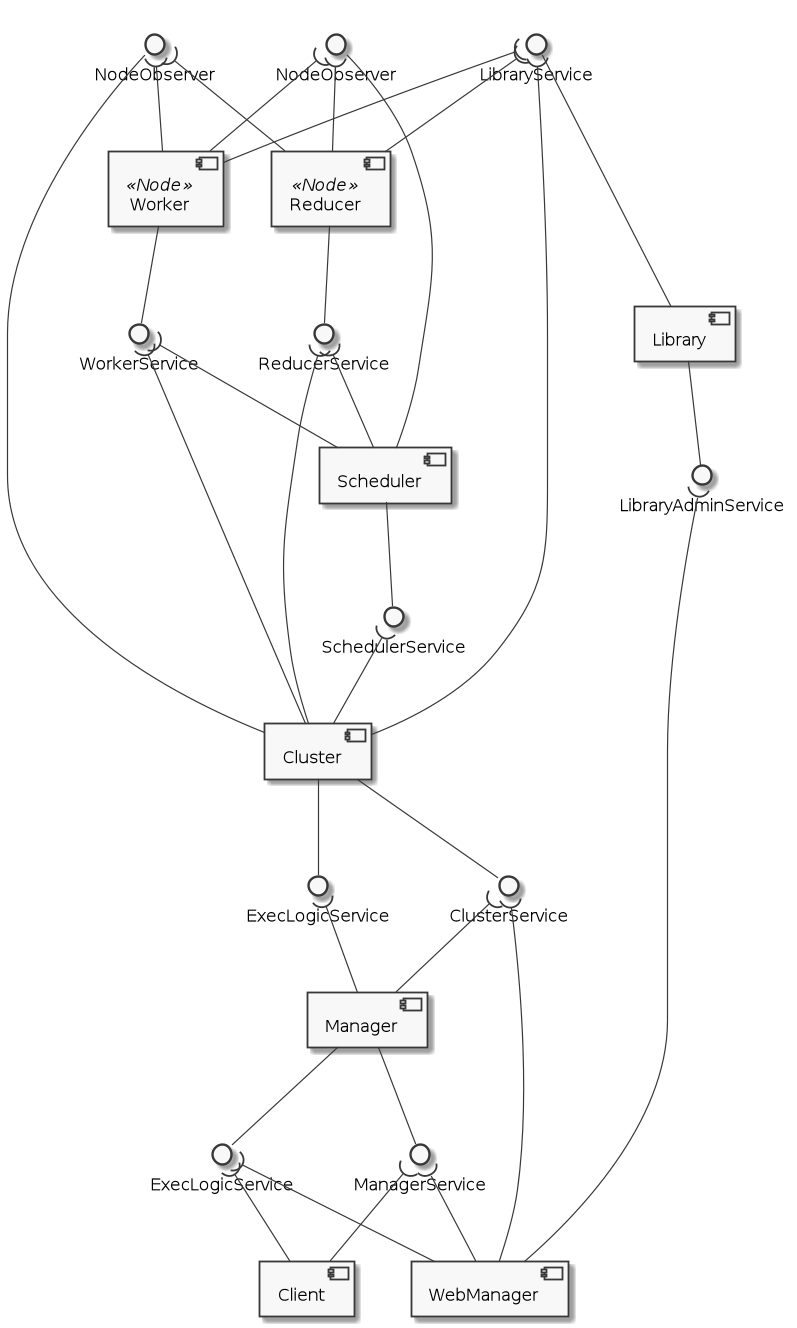

The diagram above was rendered by PlantUML. Its source (embedded in the PNG):
@startuml

skinparam componentStyle uml2
skinparam monochrome true

[Manager] as manager
[Cluster] as cluster
[Scheduler] as scheduler
[Worker] <<Node>> as worker
[Reducer] <<Node>> as reducer
[Library] as library
[WebManager] as webmanager
[Client] as client

interface ExecLogicService as mexec
interface ExecLogicService as cexec
interface ManagerService as managersrv
interface ClusterService as clustersrv
interface LibraryAdminService as libraryasrv
interface LibraryService as librarysrv
interface SchedulerService as schedulersrv
interface NodeObserver as cnodeobsrv
interface NodeObserver as snodeobsrv
interface WorkerService as workersrv
interface ReducerService as reducersrv

manager --() mexec
manager --() managersrv
cluster --() cexec
cluster --() clustersrv
library -u-() librarysrv
library --() libraryasrv
cluster -u-() cnodeobsrv
scheduler --() schedulersrv
scheduler -u-() snodeobsrv
worker --() workersrv
reducer --() reducersrv

mexec )-- webmanager
managersrv )-- webmanager
clustersrv )-- webmanager
libraryasrv )-- webmanager

mexec )-- client
managersrv )-- client

cexec )-- manager
clustersrv )-- manager

librarysrv )-- cluster
schedulersrv )-- cluster
workersrv )-- cluster
reducersrv )-- cluster
workersrv )-- scheduler
reducersrv )-- scheduler

cnodeobsrv )-- worker
cnodeobsrv )-- reducer
snodeobsrv )-- worker
snodeobsrv )-- reducer
librarysrv )-- worker
librarysrv )-- reducer

@enduml